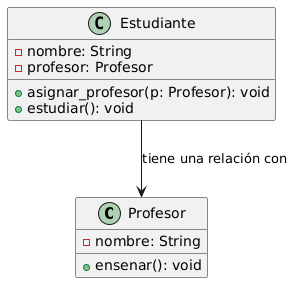

The diagram above was rendered by PlantUML. Its source (embedded in the PNG):
@startuml
' Definición de clases
class Profesor {
  -nombre: String
  +ensenar(): void
}

class Estudiante {
  -nombre: String
  -profesor: Profesor
  +asignar_profesor(p: Profesor): void
  +estudiar(): void
}

' Relación de asociación
Estudiante --> Profesor : tiene una relación con
@enduml